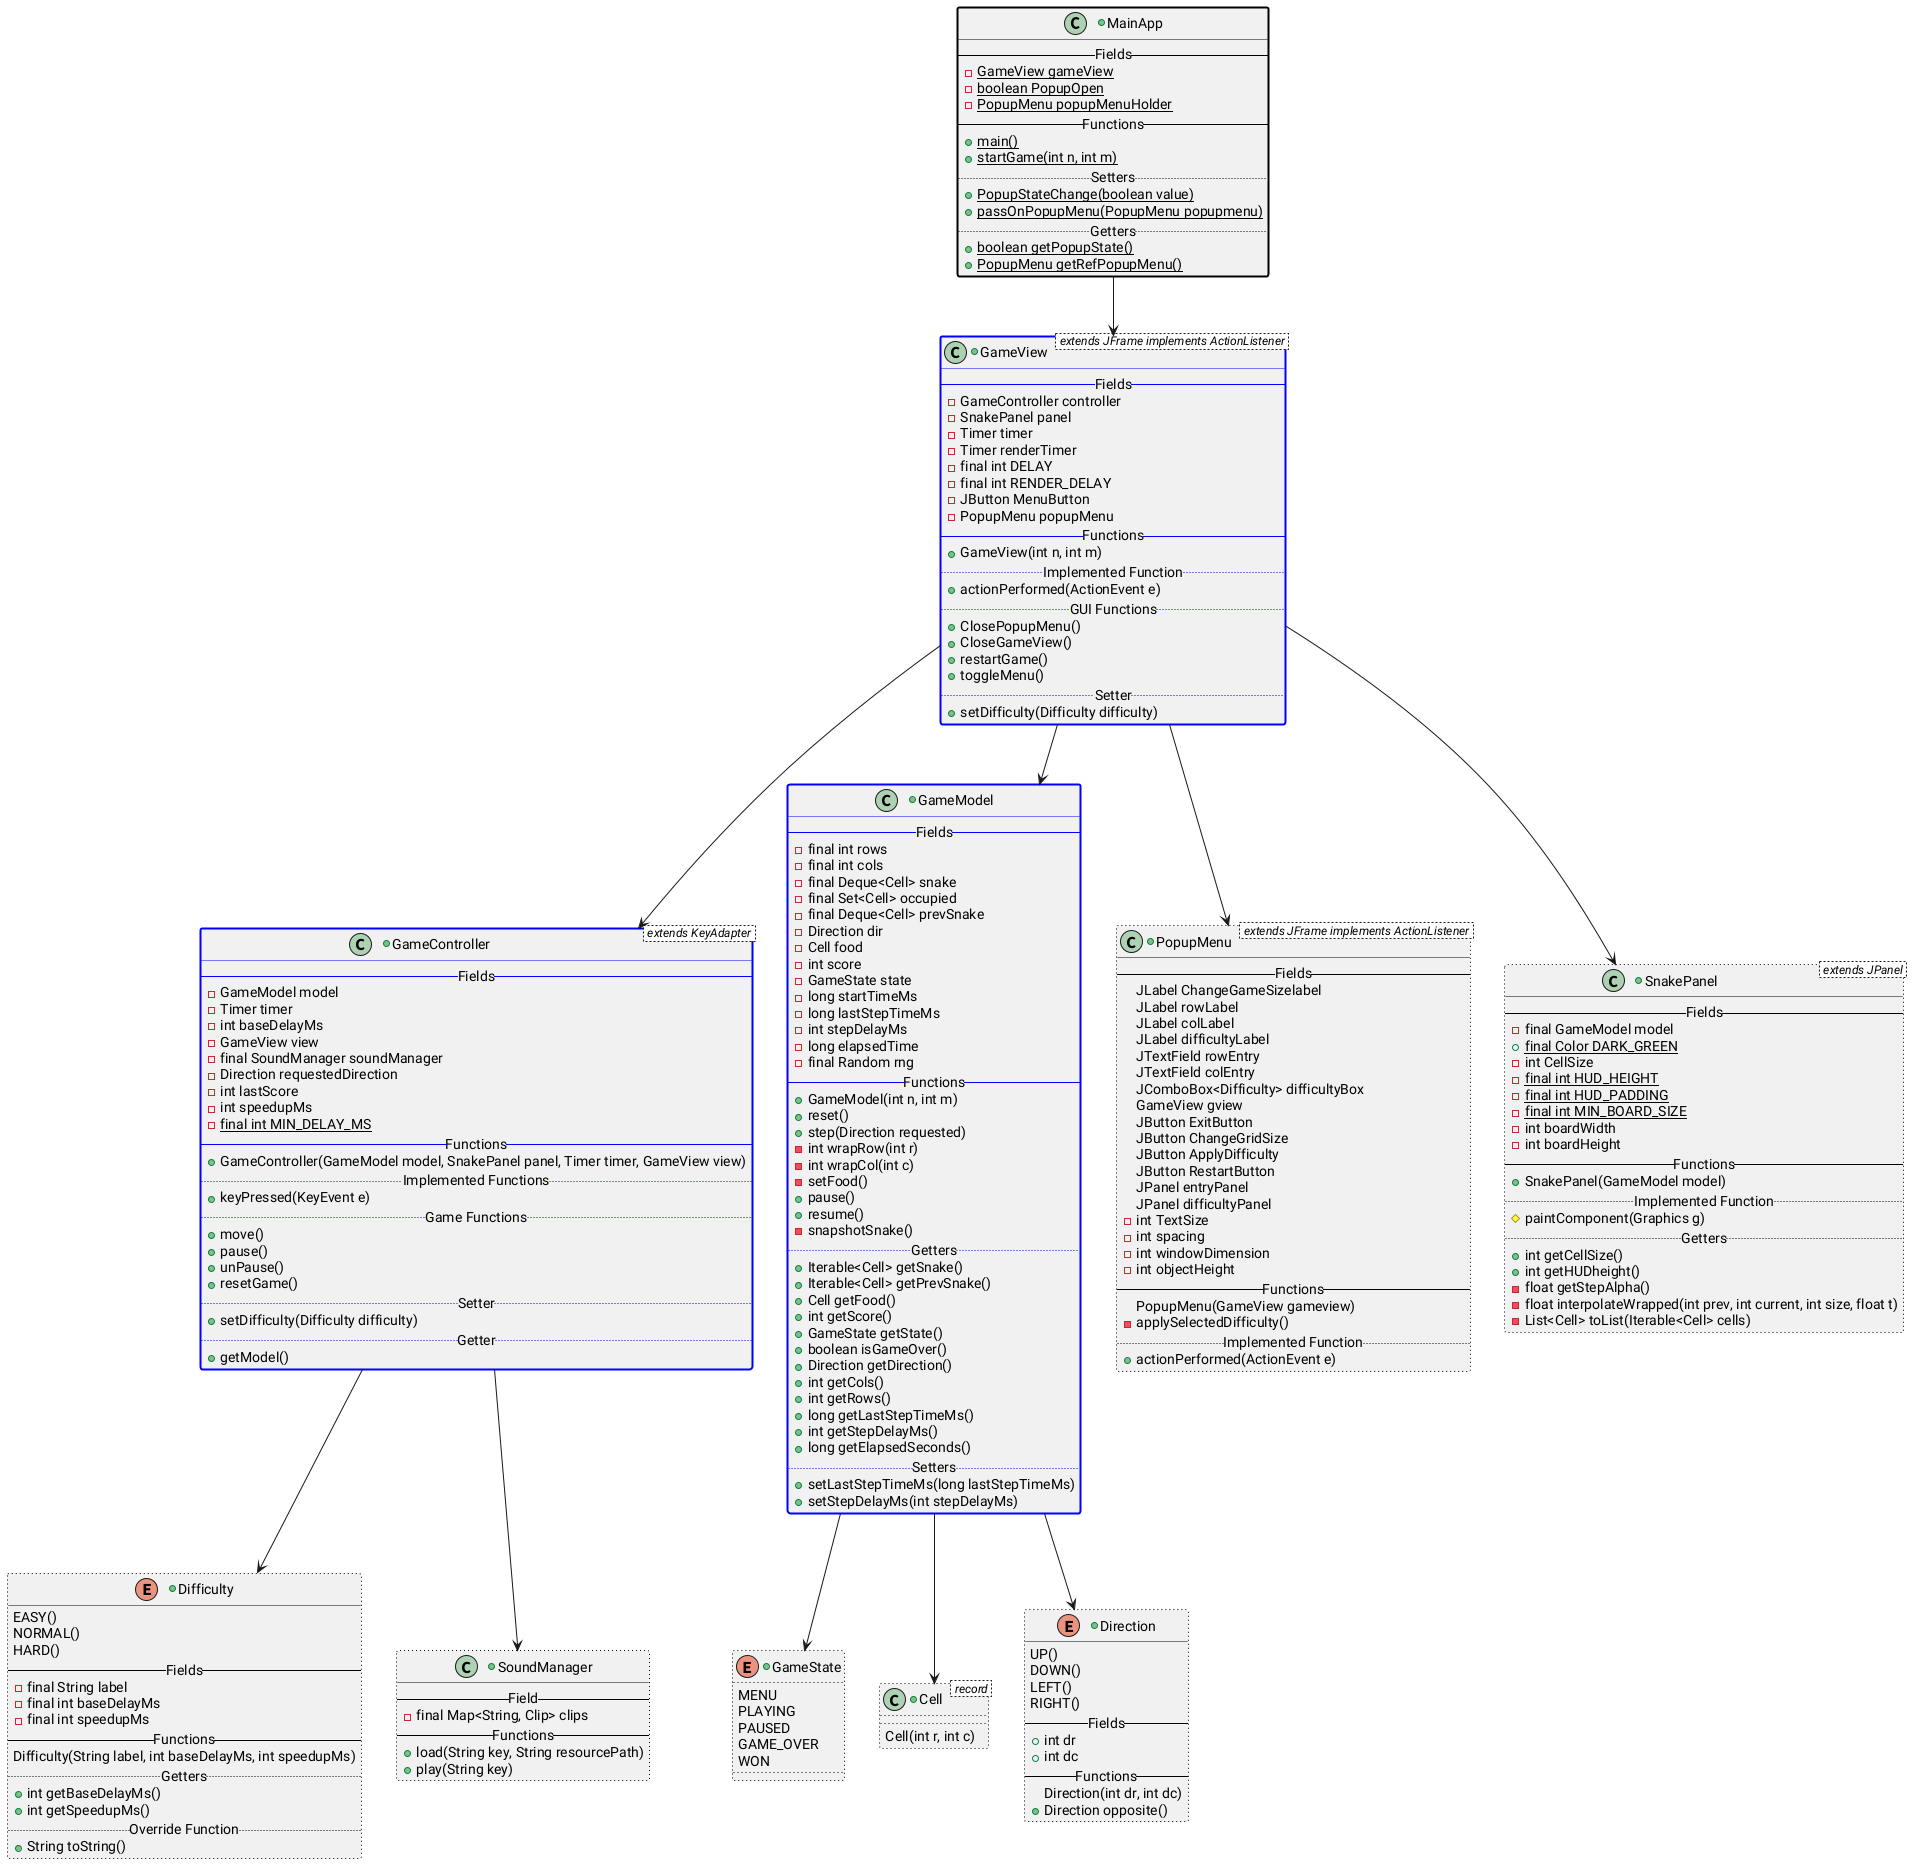

The diagram above was rendered by PlantUML. Its source (embedded in the PNG):
@startuml
MainApp --> GameView
GameView --> GameController
GameView --> GameModel
GameView --> PopupMenu
GameView --> SnakePanel
GameModel --> GameState
GameModel --> Cell
GameController --> Difficulty
GameModel --> Direction
GameController --> SoundManager

+class MainApp ##[bold]black{
    -- Fields --
    -{static}GameView gameView
    -{static}boolean PopupOpen
    -{static}PopupMenu popupMenuHolder
    -- Functions --
    +{static}main()
    +{static}startGame(int n, int m)
    .. Setters ..
    +{static}PopupStateChange(boolean value)
    +{static}passOnPopupMenu(PopupMenu popupmenu)
    .. Getters ..
    +{static}boolean getPopupState()
    +{static}PopupMenu getRefPopupMenu()
}

+class GameView < extends JFrame implements ActionListener > ##[bold]blue {
    -- Fields --
    -GameController controller
    -SnakePanel panel
    -Timer timer
    -Timer renderTimer
    -final int DELAY
    -final int RENDER_DELAY
    -JButton MenuButton
    -PopupMenu popupMenu
    -- Functions --
    +GameView(int n, int m)
    ..Implemented Function..
    +actionPerformed(ActionEvent e)
    .. GUI Functions ..
    +ClosePopupMenu()
    +CloseGameView()
    +restartGame()
    +toggleMenu()
    .. Setter ..
    +setDifficulty(Difficulty difficulty)
}

+class GameController < extends KeyAdapter > ##[bold]blue {
    -- Fields --
    -GameModel model
    -Timer timer
    -int baseDelayMs
    -GameView view
    -final SoundManager soundManager
    -Direction requestedDirection
    -int lastScore
    -int speedupMs
    -{static}final int MIN_DELAY_MS
    -- Functions --
    +GameController(GameModel model, SnakePanel panel, Timer timer, GameView view)
    .. Implemented Functions ..
    +keyPressed(KeyEvent e)
    .. Game Functions ..
    +move()
    +pause()
    +unPause()
    +resetGame()
    .. Setter ..
    +setDifficulty(Difficulty difficulty)
    .. Getter ..
    +getModel()
}

+class PopupMenu < extends JFrame implements ActionListener > ##[dotted]black {
    -- Fields --
    JLabel ChangeGameSizelabel
    JLabel rowLabel
    JLabel colLabel
    JLabel difficultyLabel
    JTextField rowEntry
    JTextField colEntry
    JComboBox<Difficulty> difficultyBox
    GameView gview
    JButton ExitButton
    JButton ChangeGridSize
    JButton ApplyDifficulty
    JButton RestartButton
    JPanel entryPanel
    JPanel difficultyPanel
    -int TextSize
    -int spacing
    -int windowDimension
    -int objectHeight
    -- Functions --
    PopupMenu(GameView gameview)
    -applySelectedDifficulty()
    .. Implemented Function ..
    +actionPerformed(ActionEvent e)
}

+class SnakePanel < extends JPanel > ##[dotted]black {
    -- Fields --
    -final GameModel model
    +{static}final Color DARK_GREEN
    -int CellSize
    -{static}final int HUD_HEIGHT
    -{static}final int HUD_PADDING
    -{static}final int MIN_BOARD_SIZE
    -int boardWidth
    -int boardHeight
    -- Functions --
    +SnakePanel(GameModel model)
    .. Implemented Function ..
    #paintComponent(Graphics g)
    .. Getters ..
    +int getCellSize()
    +int getHUDheight()
    -float getStepAlpha()
    -float interpolateWrapped(int prev, int current, int size, float t)
    -List<Cell> toList(Iterable<Cell> cells)
}

+class GameModel ##[bold]blue {
    -- Fields --
    -final int rows
    -final int cols
    -final Deque<Cell> snake
    -final Set<Cell> occupied
    -final Deque<Cell> prevSnake
    -Direction dir
    -Cell food
    -int score
    -GameState state
    -long startTimeMs
    -long lastStepTimeMs
    -int stepDelayMs
    -long elapsedTime
    -final Random rng
    -- Functions --
    +GameModel(int n, int m)
    +reset()
    +step(Direction requested)
    -int wrapRow(int r)
    -int wrapCol(int c)
    -setFood()
    +pause()
    +resume()
    -snapshotSnake()
    .. Getters ..
    +Iterable<Cell> getSnake()
    +Iterable<Cell> getPrevSnake()
    +Cell getFood()
    +int getScore()
    +GameState getState()
    +boolean isGameOver()
    +Direction getDirection()
    +int getCols()
    +int getRows()
    +long getLastStepTimeMs()
    +int getStepDelayMs()
    +long getElapsedSeconds()
    .. Setters ..
    +setLastStepTimeMs(long lastStepTimeMs)
    +setStepDelayMs(int stepDelayMs)
}

+enum GameState ##[dotted]black {
    MENU
    PLAYING
    PAUSED
    GAME_OVER
    WON
}

+class Cell < record > ##[dotted]black {
    Cell(int r, int c)
}

+class SoundManager ##[dotted]black {
    -- Field --
    -final Map<String, Clip> clips
    -- Functions --
    +load(String key, String resourcePath)
    +play(String key)
}

+enum Difficulty ##[dotted]black {
    EASY()
    NORMAL()
    HARD()
    -- Fields --
    -final String label
    -final int baseDelayMs
    -final int speedupMs
    -- Functions --
    Difficulty(String label, int baseDelayMs, int speedupMs)
    .. Getters ..
    +int getBaseDelayMs()
    +int getSpeedupMs()
    .. Override Function ..
    +String toString()
}

+enum Direction ##[dotted]black {
    UP()
    DOWN()
    LEFT()
    RIGHT()
    -- Fields --
    +int dr
    +int dc
    -- Functions --
    Direction(int dr, int dc)
    +Direction opposite()
}


@enduml